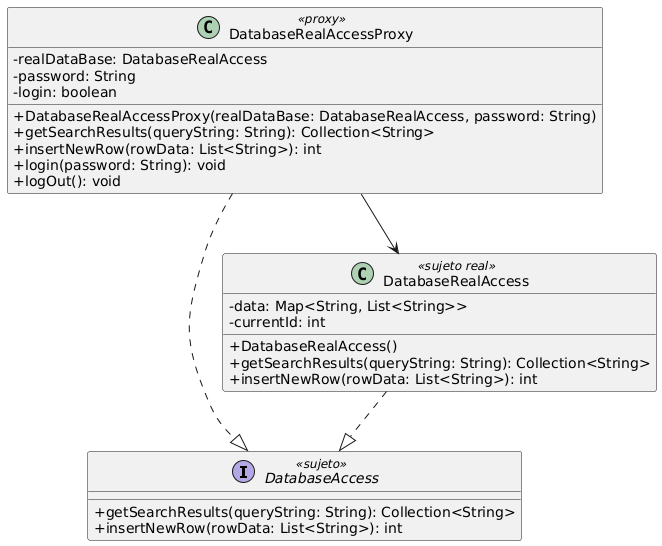

The diagram above was rendered by PlantUML. Its source (embedded in the PNG):
@startuml
skinparam classAttributeIconSize 0

' Interfaces
interface "DatabaseAccess" <<sujeto>> {
    +getSearchResults(queryString: String): Collection<String>
    +insertNewRow(rowData: List<String>): int
}

' Clase real (objeto real o sujeto real)
class "DatabaseRealAccess" <<sujeto real>> {
    -data: Map<String, List<String>>
    -currentId: int
    +DatabaseRealAccess()
    +getSearchResults(queryString: String): Collection<String>
    +insertNewRow(rowData: List<String>): int
}

' Clase proxy
class "DatabaseRealAccessProxy" <<proxy>> {
    -realDataBase: DatabaseRealAccess
    -password: String
    -login: boolean
    +DatabaseRealAccessProxy(realDataBase: DatabaseRealAccess, password: String)
    +getSearchResults(queryString: String): Collection<String>
    +insertNewRow(rowData: List<String>): int
    +login(password: String): void
    +logOut(): void
}

' Relaciones
DatabaseRealAccess ..|> DatabaseAccess
DatabaseRealAccessProxy ..|> DatabaseAccess
DatabaseRealAccessProxy --> DatabaseRealAccess
@enduml